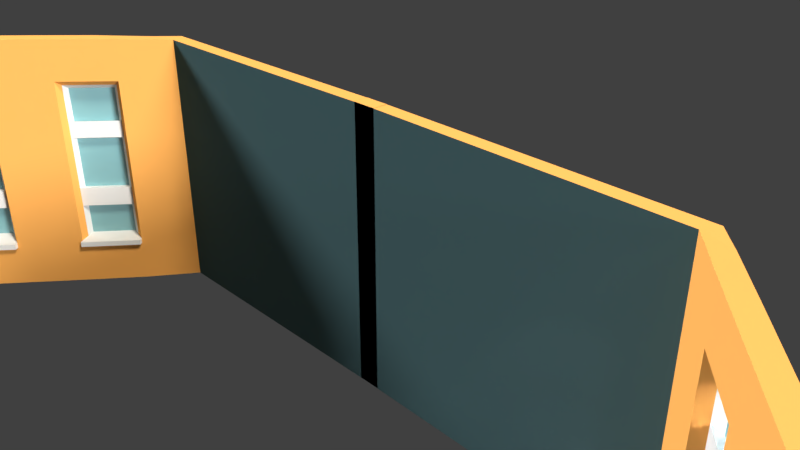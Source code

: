 # Source: classroom_1.blend  (saved by Blender 2.78.0; exported with 4.5.12 LTS)
import bpy
from mathutils import Matrix  # noqa: F401  (used for matrix-valued properties, if any)

bpy.ops.wm.read_factory_settings(use_empty=True)
scene = bpy.context.scene
scene.name = 'Scene'

# ---- collections
col_collection_1 = bpy.data.collections.new('Collection 1'); scene.collection.children.link(col_collection_1)

# ---- images (referenced by path relative to the original .blend; pixels are not part of the script)
import os
ASSET_DIR = os.environ.get("B2B_ASSET_DIR", "")  # directory of the original .blend (textures are referenced by path, not embedded)
HERE = os.path.dirname(os.path.abspath(__file__))  # packed textures are extracted next to this script under _unpacked/

def load_image(name, relpath, width, height, colorspace="sRGB"):
    """Load a texture the original file referenced (path relative to the .blend, or extracted next to this script)."""
    p = next((c for c in (os.path.join(HERE, relpath), os.path.join(ASSET_DIR, relpath)) if relpath and os.path.exists(c)), "")
    if p:
        img = bpy.data.images.load(p, check_existing=True)
        img.name = name
    else:  # same state as the original file: an image datablock whose file is absent (Cycles renders it pink)
        img = bpy.data.images.new(name, width, height)
        img.source = "FILE"
        img.filepath = "//" + (relpath or name)
    img.colorspace_settings.name = colorspace
    return img
img_exr = load_image('EXR', 'morning03_EXR.exr', 1024, 1024, 'Linear Rec.709')
img_jpg = load_image('JPG', 'morning03_medium.jpg', 1024, 1024, 'sRGB')

# ---- materials (node trees are filled in below, after node groups)
mat_material = bpy.data.materials.new('Material')
mat_material.alpha_threshold = 0.0
mat_material.roughness = 0.5
mat_material.line_color = (0.0, 0.0, 0.0, 1.0)
mat_material_001 = bpy.data.materials.new('Material.001')
mat_material_001.alpha_threshold = 0.0
mat_material_001.roughness = 0.5
mat_material_002 = bpy.data.materials.new('Material.002')
mat_material_002.alpha_threshold = 0.0
mat_material_002.roughness = 0.5
mat_material_003 = bpy.data.materials.new('Material.003')
mat_material_003.alpha_threshold = 0.0
mat_material_003.roughness = 0.5

# ---- node groups
ng_rotate_z = bpy.data.node_groups.new('Rotate Z', 'ShaderNodeTree')
_s = ng_rotate_z.interface.new_socket(name='Vector', in_out='OUTPUT', socket_type='NodeSocketVector')
_s.min_value = 0.0
_s.max_value = 0.0
_s = ng_rotate_z.interface.new_socket(name='Vector', in_out='INPUT', socket_type='NodeSocketVector')
_s = ng_rotate_z.interface.new_socket(name='Angle', in_out='INPUT', socket_type='NodeSocketFloat')
_N = ng_rotate_z.nodes; _L = ng_rotate_z.links
n0 = _N.new('ShaderNodeMath'); n0.name = 'Multiply 1'; n0.location = (0, 130)
n0.hide = True
n0.operation = 'MULTIPLY'
n1 = _N.new('ShaderNodeMath'); n1.name = 'Multiply 3'; n1.location = (0, -30)
n1.hide = True
n1.operation = 'MULTIPLY'
n2 = _N.new('ShaderNodeMath'); n2.name = 'Sine'; n2.location = (-390, 60)
n2.hide = True
n2.operation = 'SINE'
n3 = _N.new('ShaderNodeCombineXYZ'); n3.name = 'Combine XYZ'; n3.location = (350, 280)
n4 = _N.new('ShaderNodeMath'); n4.name = 'Multiply 2'; n4.location = (0, 50)
n4.hide = True
n4.operation = 'MULTIPLY'
n5 = _N.new('ShaderNodeMath'); n5.name = 'Multiply 4'; n5.location = (0, -110)
n5.hide = True
n5.operation = 'MULTIPLY'
n6 = _N.new('NodeGroupOutput'); n6.name = 'Group Output'; n6.location = (580, 275)
n7 = _N.new('NodeGroupInput'); n7.name = 'Group Input'; n7.location = (-630, 195)
n8 = _N.new('ShaderNodeMath'); n8.name = 'Subtract'; n8.location = (160, 90)
n8.hide = True
n8.operation = 'SUBTRACT'
n9 = _N.new('ShaderNodeMath'); n9.name = 'Add'; n9.location = (160, -70)
n9.hide = True
n10 = _N.new('ShaderNodeSeparateXYZ'); n10.name = 'Separate XYZ'; n10.location = (-390, 260)
n11 = _N.new('ShaderNodeMath'); n11.name = 'Cosine'; n11.location = (-390, -70)
n11.hide = True
n11.operation = 'COSINE'
_L.new(n7.outputs[0], n10.inputs[0])
_L.new(n7.outputs[1], n2.inputs[0])
_L.new(n7.outputs[1], n11.inputs[0])
_L.new(n11.outputs[0], n0.inputs[0])
_L.new(n10.outputs[0], n0.inputs[1])
_L.new(n2.outputs[0], n4.inputs[0])
_L.new(n10.outputs[1], n4.inputs[1])
_L.new(n0.outputs[0], n8.inputs[0])
_L.new(n4.outputs[0], n8.inputs[1])
_L.new(n8.outputs[0], n3.inputs[0])
_L.new(n2.outputs[0], n1.inputs[0])
_L.new(n10.outputs[0], n1.inputs[1])
_L.new(n11.outputs[0], n5.inputs[0])
_L.new(n10.outputs[1], n5.inputs[1])
_L.new(n1.outputs[0], n9.inputs[0])
_L.new(n5.outputs[0], n9.inputs[1])
_L.new(n9.outputs[0], n3.inputs[1])
_L.new(n10.outputs[2], n3.inputs[2])
_L.new(n3.outputs[0], n6.inputs[0])
n6.is_active_output = True
ng_pro_lighting__skies = bpy.data.node_groups.new('Pro Lighting: Skies', 'ShaderNodeTree')
_s = ng_pro_lighting__skies.interface.new_socket(name='Shader', in_out='OUTPUT', socket_type='NodeSocketShader')
_s = ng_pro_lighting__skies.interface.new_socket(name='Rotation', in_out='INPUT', socket_type='NodeSocketFloat')
_s.subtype = 'ANGLE'
_s = ng_pro_lighting__skies.interface.new_socket(name='Sun', in_out='INPUT', socket_type='NodeSocketFloat')
_s = ng_pro_lighting__skies.interface.new_socket(name='Sky', in_out='INPUT', socket_type='NodeSocketFloat')
_N = ng_pro_lighting__skies.nodes; _L = ng_pro_lighting__skies.links
n0 = _N.new('ShaderNodeBackground'); n0.name = 'Background 2'; n0.location = (280, -150)
n1 = _N.new('ShaderNodeMixShader'); n1.name = 'Mix'; n1.location = (520, 0)
n2 = _N.new('ShaderNodeTexCoord'); n2.name = 'Texture Coordinate'; n2.location = (-910, 100)
n3 = _N.new('NodeGroupOutput'); n3.name = 'Group Output'; n3.location = (760, 0)
n4 = _N.new('ShaderNodeTexEnvironment'); n4.name = 'Environment Texture 2'; n4.location = (-430, -150)
n4.width = 140
n4.image = img_exr
n5 = _N.new('ShaderNodeGroup'); n5.name = 'Rotate Z'; n5.location = (-670, 0)
n5.node_tree = ng_rotate_z
n6 = _N.new('ShaderNodeMath'); n6.name = 'Multiply'; n6.location = (-190, -290)
n6.operation = 'MULTIPLY'
n7 = _N.new('ShaderNodeBackground'); n7.name = 'Background 1'; n7.location = (280, 100)
n8 = _N.new('NodeGroupInput'); n8.name = 'Group Input'; n8.location = (-910, -200)
n9 = _N.new('ShaderNodeMath'); n9.name = 'Add'; n9.location = (50, -290)
n10 = _N.new('ShaderNodeLightPath'); n10.name = 'Light Path'; n10.location = (280, 400)
n11 = _N.new('ShaderNodeTexEnvironment'); n11.name = 'Environment Texture 1'; n11.location = (-430, 100)
n11.width = 140
n11.image = img_jpg
_L.new(n8.outputs[0], n5.inputs[1])
_L.new(n8.outputs[1], n6.inputs[1])
_L.new(n8.outputs[2], n9.inputs[1])
_L.new(n2.outputs[0], n5.inputs[0])
_L.new(n5.outputs[0], n11.inputs[0])
_L.new(n5.outputs[0], n4.inputs[0])
_L.new(n11.outputs[0], n7.inputs[0])
_L.new(n4.outputs[0], n0.inputs[0])
_L.new(n4.outputs[0], n6.inputs[0])
_L.new(n6.outputs[0], n9.inputs[0])
_L.new(n9.outputs[0], n7.inputs[1])
_L.new(n9.outputs[0], n0.inputs[1])
_L.new(n10.outputs[0], n1.inputs[0])
_L.new(n7.outputs[0], n1.inputs[2])
_L.new(n0.outputs[0], n1.inputs[1])
_L.new(n1.outputs[0], n3.inputs[0])
n3.is_active_output = True

# ---- material node trees
mat_material.use_nodes = True; mat_material.node_tree.nodes.clear()
_N = mat_material.node_tree.nodes; _L = mat_material.node_tree.links
n0 = _N.new('ShaderNodeOutputMaterial'); n0.name = 'Material Output'; n0.location = (300, 300)
n1 = _N.new('ShaderNodeBsdfDiffuse'); n1.name = 'Diffuse BSDF'; n1.location = (10, 300)
n1.inputs[0].default_value = (0.9551, 0.4373, 0.1088, 1.0)
_L.new(n1.outputs[0], n0.inputs[0])
n0.is_active_output = True
mat_material_001.use_nodes = True; mat_material_001.node_tree.nodes.clear()
_N = mat_material_001.node_tree.nodes; _L = mat_material_001.node_tree.links
n0 = _N.new('ShaderNodeOutputMaterial'); n0.name = 'Material Output'; n0.location = (480, 300)
n1 = _N.new('ShaderNodeBsdfDiffuse'); n1.name = 'Diffuse BSDF'; n1.location = (10, 300)
n1.inputs[0].default_value = (0.3498, 0.7324, 0.8, 1.0)
n2 = _N.new('ShaderNodeMixShader'); n2.name = 'Mix Shader'; n2.location = (260, 345)
n2.inputs[0].default_value = 0.4273
n3 = _N.new('ShaderNodeBsdfGlass'); n3.name = 'Glass BSDF'; n3.location = (-35, 106)
n3.distribution = 'BECKMANN'
n3.inputs[2].default_value = 1.45
_L.new(n1.outputs[0], n2.inputs[1])
_L.new(n2.outputs[0], n0.inputs[0])
_L.new(n3.outputs[0], n2.inputs[2])
n0.is_active_output = True
mat_material_002.use_nodes = True; mat_material_002.node_tree.nodes.clear()
_N = mat_material_002.node_tree.nodes; _L = mat_material_002.node_tree.links
n0 = _N.new('ShaderNodeOutputMaterial'); n0.name = 'Material Output'; n0.location = (300, 300)
n1 = _N.new('ShaderNodeBsdfDiffuse'); n1.name = 'Diffuse BSDF'; n1.location = (10, 300)
_L.new(n1.outputs[0], n0.inputs[0])
n0.is_active_output = True
mat_material_003.use_nodes = True; mat_material_003.node_tree.nodes.clear()
_N = mat_material_003.node_tree.nodes; _L = mat_material_003.node_tree.links
n0 = _N.new('ShaderNodeOutputMaterial'); n0.name = 'Material Output'; n0.location = (300, 300)
n1 = _N.new('ShaderNodeBsdfDiffuse'); n1.name = 'Diffuse BSDF'; n1.location = (10, 300)
n1.inputs[0].default_value = (0.06663, 0.1329, 0.147, 1.0)
_L.new(n1.outputs[0], n0.inputs[0])
n0.is_active_output = True

# ---- world
world_world = bpy.data.worlds.new('World'); scene.world = world_world
world_world.use_nodes = True; world_world.node_tree.nodes.clear()
_N = world_world.node_tree.nodes; _L = world_world.node_tree.links
n0 = _N.new('ShaderNodeOutputWorld'); n0.name = 'World Output'; n0.location = (300, 300)
n1 = _N.new('ShaderNodeBackground'); n1.name = 'Background'; n1.location = (10, 300)
n1.inputs[0].default_value = (0.05088, 0.05088, 0.05088, 1.0)
n2 = _N.new('ShaderNodeGroup'); n2.name = 'Pro Lighting: Skies'; n2.location = (10, 100)
n2.node_tree = ng_pro_lighting__skies
n2.inputs[0].default_value = 0.0
n2.inputs[1].default_value = 3.0
n2.inputs[2].default_value = 1.0
_L.new(n1.outputs[0], n0.inputs[0])
n0.is_active_output = True
world_world.color = (0.05088, 0.05088, 0.05088)
world_world.use_sun_shadow = False
world_world.sun_shadow_jitter_overblur = 0.0
world_world.cycles.sampling_method = 'MANUAL'

# ---- cameras
cam_camera = bpy.data.cameras.new('Camera')
cam_camera.clip_end = 100.0
cam_camera.lens = 35.0
cam_camera.sensor_width = 32.0
cam_camera.sensor_height = 18.0
cam_camera.ortho_scale = 7.314
cam_camera.dof.focus_distance = 0.0

# ---- lights
light_hemi = bpy.data.lights.new('Hemi', 'SUN')
light_hemi.transmission_factor = 0.0
light_hemi.angle = 0.1993
light_hemi.energy = 3.7
light_hemi.shadow_buffer_clip_start = 0.5
light_hemi.shadow_soft_size = 0.1
light_hemi.shadow_cascade_max_distance = 1000.0
light_lamp_001 = bpy.data.lights.new('Lamp.001', 'SUN')
light_lamp_001.color = (1.0, 0.9472, 0.7988)
light_lamp_001.transmission_factor = 0.0
light_lamp_001.cutoff_distance = 30.0
light_lamp_001.angle = 0.1993
light_lamp_001.energy = 2.7
light_lamp_001.shadow_buffer_clip_start = 1.001
light_lamp_001.shadow_soft_size = 0.1
light_lamp_001.shadow_cascade_max_distance = 1000.0
light_lamp = bpy.data.lights.new('Lamp', 'SUN')
light_lamp.transmission_factor = 0.0
light_lamp.cutoff_distance = 30.0
light_lamp.angle = 0.1993
light_lamp.energy = 3.6
light_lamp.shadow_buffer_clip_start = 1.001
light_lamp.shadow_soft_size = 0.1
light_lamp.shadow_cascade_max_distance = 1000.0

# ---- meshes
me_cube = bpy.data.meshes.new('Cube')
me_cube.from_pydata([(3.738, -0.006109, -1.009), (3.856, -0.1682, -1.009), (5.774, -3.463, 1.015), (5.774, -3.463, -1.061), (3.738, -0.006109, 0.9621), (3.856, -0.1682, 0.9621), (6.051, -3.463, 1.015), (6.051, -3.463, -1.061), (3.614, 0.1682, -1.009), (3.524, -0.04211, -1.009), (3.614, 0.1682, 0.9621), (3.524, -0.04211, 0.9621), (-0.1383, 0.1682, -0.9854), (-0.1383, -0.04211, -0.9854), (-0.1383, 0.1682, 0.9854), (-0.1383, -0.04211, 0.9854), (4.286, -0.833, -1.025), (4.286, -0.833, 0.9785), (3.971, -0.7463, 0.9785), (3.971, -0.7463, -1.025), (5.834, -3.177, 0.9994), (5.542, -3.14, -1.046), (5.834, -3.177, -1.046), (5.542, -3.14, 0.9994), (3.738, -0.006109, 0.6485), (3.856, -0.1682, 0.6485), (5.774, -3.463, 0.6843), (6.051, -3.463, 0.6843), (3.614, 0.1682, 0.6485), (3.524, -0.04211, 0.6485), (-0.1383, 0.1682, 0.6719), (-0.1383, -0.04211, 0.6719), (3.971, -0.7463, 0.6597), (4.152, -0.6269, 0.6737), (5.542, -3.14, 0.674), (5.747, -3.039, 0.6785), (5.774, -3.463, -0.6817), (3.524, -0.04211, -0.6555), (-0.1383, -0.04211, -0.6321), (4.152, -0.6269, -0.6497), (5.747, -3.039, -0.6696), (3.738, -0.006109, -0.6555), (3.856, -0.1682, -0.6555), (6.051, -3.463, -0.6817), (3.614, 0.1682, -0.6555), (-0.1383, 0.1682, -0.6321), (3.971, -0.7463, -0.6637), (5.542, -3.14, -0.6741), (4.767, -1.564, -1.033), (4.461, -1.495, 0.986), (4.767, -1.564, 0.986), (4.461, -1.495, -1.033), (4.634, -1.358, 0.6789), (4.461, -1.495, 0.6649), (4.634, -1.358, -0.6534), (4.461, -1.495, -0.6674), (4.195, -0.6926, -0.6479), (4.195, -0.6926, 0.5733), (4.555, -1.242, 0.5777), (4.555, -1.242, -0.6511), (5.301, -2.37, 0.9927), (5.001, -2.318, -1.039), (5.214, -2.233, 0.6739), (5.001, -2.318, 0.6694), (5.214, -2.233, -0.6663), (5.001, -2.318, -0.6708), (5.301, -2.37, -1.039), (5.001, -2.318, 0.9927), (5.655, -2.918, -0.6403), (5.655, -2.918, 0.5562), (5.216, -2.251, 0.5525), (5.216, -2.251, -0.6376), (5.774, -3.463, -0.727), (3.524, -0.04211, -0.6954), (-0.1383, -0.04211, -0.672), (4.18, -0.6693, -0.6941), (5.765, -3.067, -0.7142), (3.738, -0.006109, -0.6954), (3.856, -0.1682, -0.6954), (6.051, -3.463, -0.727), (3.614, 0.1682, -0.6954), (-0.1383, 0.1682, -0.672), (3.971, -0.7463, -0.7053), (5.542, -3.14, -0.7178), (4.661, -1.4, -0.6987), (4.461, -1.495, -0.7098), (5.231, -2.261, -0.7102), (5.001, -2.318, -0.7138), (3.935, -0.8015, -0.7053), (3.935, -0.8015, -0.6637), (5.506, -3.195, -0.7178), (5.506, -3.195, -0.6741), (4.966, -2.373, -0.6708), (4.425, -1.55, -0.6674), (4.425, -1.55, -0.7098), (4.966, -2.373, -0.7138), (6.051, -3.463, -0.2264), (6.051, -3.463, 0.229), (3.971, -0.7463, -0.2226), (3.971, -0.7463, 0.2186), (5.542, -3.14, -0.2248), (5.542, -3.14, 0.2246), (5.774, -3.463, 0.229), (5.774, -3.463, -0.2264), (3.524, -0.04211, 0.2139), (3.524, -0.04211, -0.2208), (-0.1383, -0.04211, 0.2372), (-0.1383, -0.04211, -0.1975), (5.747, -3.039, 0.2291), (5.747, -3.039, -0.2203), (4.461, -1.495, -0.2233), (4.461, -1.495, 0.2208), (4.195, -0.6926, -0.2408), (4.195, -0.6926, 0.1663), (4.555, -1.242, -0.2415), (4.555, -1.242, 0.1681), (5.001, -2.318, -0.224), (5.001, -2.318, 0.2227), (5.655, -2.918, -0.2415), (5.655, -2.918, 0.1573), (5.216, -2.251, -0.2409), (5.216, -2.251, 0.1558), (5.774, -3.463, -0.3908), (3.524, -0.04211, -0.3778), (-0.1383, -0.04211, -0.3545), (5.747, -3.039, -0.3826), (6.051, -3.463, -0.3908), (3.971, -0.7463, -0.3819), (5.542, -3.14, -0.3871), (4.461, -1.495, -0.3838), (4.195, -0.6926, -0.3879), (4.555, -1.242, -0.3895), (5.001, -2.318, -0.3854), (5.655, -2.918, -0.3856), (5.216, -2.251, -0.3842), (6.051, -3.463, 0.3744), (3.971, -0.7463, 0.3595), (5.542, -3.14, 0.3681), (4.461, -1.495, 0.3626), (4.195, -0.6926, 0.2963), (4.555, -1.242, 0.2989), (5.001, -2.318, 0.3654), (5.655, -2.918, 0.2847), (5.216, -2.251, 0.2825), (5.774, -3.463, 0.3744), (3.524, -0.04211, 0.3527), (-0.1383, -0.04211, 0.3761), (5.747, -3.039, 0.3726), (5.109, -2.284, -0.6542), (5.109, -2.284, 0.6109), (5.598, -3.029, 0.6151), (5.598, -3.029, -0.6572), (5.598, -3.029, -0.2331), (5.598, -3.029, 0.1666), (5.109, -2.284, 0.1649), (5.109, -2.284, -0.2325), (5.598, -3.029, -0.3863), (5.109, -2.284, -0.3848), (5.109, -2.284, 0.2996), (5.598, -3.029, 0.3021), (4.512, -1.358, 0.6175), (4.512, -1.358, -0.6586), (4.093, -0.7171, -0.6551), (4.093, -0.7171, 0.6128), (4.093, -0.7171, 0.1902), (4.093, -0.7171, -0.2325), (4.512, -1.358, -0.2332), (4.512, -1.358, 0.1921), (4.512, -1.358, -0.3869), (4.093, -0.7171, -0.3852), (4.093, -0.7171, 0.3252), (4.512, -1.358, 0.328)], [], [(21, 22, 7, 3), (24, 4, 5, 25), (20, 23, 2, 6), (27, 6, 2, 26), (35, 20, 6, 27), (77, 0, 8, 80), (83, 21, 3, 72), (4, 10, 11, 5), (0, 1, 9, 8), (80, 8, 12, 81), (29, 11, 15, 31), (10, 14, 15, 11), (8, 9, 13, 12), (73, 9, 19, 82), (25, 5, 17, 33), (5, 11, 18, 17), (9, 1, 16, 19), (87, 61, 21, 83), (62, 60, 20, 35), (60, 67, 23, 20), (61, 66, 22, 21), (48, 84, 86, 66), (67, 63, 34, 23), (42, 25, 33, 39), (11, 29, 32, 18), (145, 29, 31, 146), (10, 28, 30, 14), (23, 34, 26, 2), (4, 24, 28, 10), (147, 35, 27, 135), (135, 27, 26, 144), (41, 24, 25, 42), (77, 41, 42, 78), (79, 43, 36, 72), (76, 40, 43, 79), (73, 37, 38, 74), (78, 42, 39, 75), (86, 64, 40, 76), (157, 148, 71, 134), (123, 37, 46, 127), (28, 44, 45, 30), (128, 47, 36, 122), (24, 41, 44, 28), (171, 160, 58, 140), (75, 39, 54, 84), (18, 32, 53, 49), (55, 85, 87, 65), (19, 16, 48, 51), (17, 18, 49, 50), (33, 17, 50, 52), (82, 19, 51, 85), (130, 56, 59, 131), (169, 162, 56, 130), (162, 161, 59, 56), (160, 163, 57, 58), (129, 55, 65, 132), (84, 54, 64, 86), (49, 53, 63, 67), (54, 52, 62, 64), (51, 48, 66, 61), (50, 49, 67, 60), (52, 50, 60, 62), (85, 51, 61, 87), (134, 71, 68, 133), (159, 150, 69, 142), (148, 151, 68, 71), (150, 149, 70, 69), (87, 83, 90, 95), (16, 75, 84, 48), (66, 86, 76, 22), (1, 78, 75, 16), (9, 73, 74, 13), (22, 76, 79, 7), (7, 79, 72, 3), (0, 77, 78, 1), (83, 47, 91, 90), (37, 73, 82, 46), (44, 80, 81, 45), (47, 83, 72, 36), (41, 77, 80, 44), (89, 88, 94, 93), (92, 95, 90, 91), (65, 87, 95, 92), (47, 65, 92, 91), (85, 55, 93, 94), (82, 85, 94, 88), (46, 82, 88, 89), (55, 46, 89, 93), (156, 152, 118, 133), (152, 153, 119, 118), (143, 121, 119, 142), (121, 120, 118, 119), (138, 111, 117, 141), (111, 110, 116, 117), (170, 164, 113, 139), (164, 165, 112, 113), (139, 113, 115, 140), (113, 112, 114, 115), (168, 166, 114, 131), (166, 167, 115, 114), (137, 101, 102, 144), (101, 100, 103, 102), (145, 104, 99, 136), (104, 105, 98, 99), (158, 154, 121, 143), (154, 155, 120, 121), (126, 96, 103, 122), (96, 97, 102, 103), (125, 109, 96, 126), (109, 108, 97, 96), (123, 105, 107, 124), (105, 104, 106, 107), (37, 123, 124, 38), (40, 125, 126, 43), (43, 126, 122, 36), (161, 168, 131, 59), (151, 156, 133, 68), (120, 134, 133, 118), (110, 129, 132, 116), (165, 169, 130, 112), (112, 130, 131, 114), (100, 128, 122, 103), (105, 123, 127, 98), (155, 157, 134, 120), (149, 158, 143, 70), (29, 145, 136, 32), (34, 137, 144, 26), (57, 139, 140, 58), (163, 170, 139, 57), (53, 138, 141, 63), (70, 143, 142, 69), (153, 159, 142, 119), (167, 171, 140, 115), (97, 135, 144, 102), (108, 147, 135, 97), (104, 145, 146, 106), (101, 137, 159, 153), (63, 141, 158, 149), (116, 132, 157, 155), (47, 128, 156, 151), (117, 116, 155, 154), (141, 117, 154, 158), (100, 101, 153, 152), (128, 100, 152, 156), (34, 63, 149, 150), (65, 47, 151, 148), (137, 34, 150, 159), (132, 65, 148, 157), (158, 159, 142, 143), (153, 154, 121, 119), (159, 158, 154, 153), (152, 155, 157, 156), (155, 152, 118, 120), (157, 156, 133, 134), (111, 138, 171, 167), (32, 136, 170, 163), (98, 127, 169, 165), (55, 129, 168, 161), (110, 111, 167, 166), (129, 110, 166, 168), (99, 98, 165, 164), (136, 99, 164, 170), (53, 32, 163, 160), (46, 55, 161, 162), (127, 46, 162, 169), (138, 53, 160, 171), (166, 165, 169, 168), (166, 165, 112, 114), (169, 168, 131, 130), (164, 167, 171, 170), (139, 170, 171, 140), (167, 164, 113, 115)])
me_cube.polygons.foreach_set('material_index', [0, 0, 0, 0, 0, 0, 0, 0, 0, 0, 3, 0, 0, 0, 0, 0, 0, 0, 0, 0, 0, 0, 0, 0, 0, 3, 0, 0, 0, 0, 0, 0, 0, 0, 0, 3, 0, 0, 2, 0, 0, 0, 0, 2, 0, 0, 0, 0, 0, 0, 0, 1, 2, 2, 2, 0, 0, 0, 0, 0, 0, 0, 0, 1, 2, 2, 2, 2, 0, 0, 0, 3, 0, 0, 0, 2, 0, 0, 0, 0, 2, 2, 2, 2, 2, 2, 2, 2, 2, 2, 2, 1, 0, 0, 2, 2, 2, 1, 2, 2, 0, 0, 0, 0, 2, 2, 0, 0, 0, 0, 3, 3, 3, 0, 0, 2, 2, 2, 0, 2, 2, 0, 0, 2, 2, 0, 0, 1, 2, 0, 1, 2, 2, 0, 0, 3, 0, 0, 0, 0, 0, 0, 0, 0, 0, 2, 0, 0, 2, 2, 2, 2, 2, 2, 0, 0, 0, 0, 0, 0, 0, 0, 0, 2, 0, 0, 2, 2, 2, 2, 2, 2])
_uv = me_cube.uv_layers.new(name='UVMap')
_uv.uv.foreach_set('vector', [0.7987, 0.4887, 0.8023, 0.4651, 0.8834, 0.4468, 0.8915, 0.4688, 0.5286, 0.409, 0.521, 0.2975, 0.5441, 0.2954, 0.5515, 0.4077, 0.8708, 0.3007, 0.8477, 0.2755, 0.9631, 0.2764, 0.9797, 0.3024, 0.9315, 0.3746, 0.9797, 0.3024, 0.9999, 0.3169, 0.9457, 0.3928, 0.8365, 0.3829, 0.8708, 0.3007, 0.9797, 0.3024, 0.9315, 0.3746, 0.5342, 0.4926, 0.5361, 0.5205, 0.5114, 0.5187, 0.5098, 0.4917, 0.8528, 0.06536, 0.8535, 0.03534, 0.9712, 0.03782, 0.9702, 0.06764, 0.521, 0.2975, 0.4985, 0.3027, 0.5014, 0.2726, 0.5441, 0.2954, 0.5361, 0.5205, 0.5589, 0.5199, 0.5202, 0.5484, 0.5114, 0.5187, 0.5098, 0.4917, 0.5114, 0.5187, 7.956e-05, 0.6025, 7.955e-05, 0.5598, 0.5009, 0.1503, 0.5014, 0.2726, 0.002109, 0.2365, 0.01135, 0.1183, 0.4985, 0.3027, 7.949e-05, 0.2613, 0.002109, 0.2365, 0.5014, 0.2726, 0.5114, 0.5187, 0.5202, 0.5484, 0.004884, 0.6321, 7.956e-05, 0.6025, 0.5005, 0.0585, 0.5004, 0.02791, 0.7358, 0.03286, 0.7354, 0.06307, 0.5515, 0.4077, 0.5441, 0.2954, 0.7619, 0.2989, 0.7415, 0.3911, 0.5441, 0.2954, 0.5014, 0.2726, 0.7323, 0.2745, 0.7619, 0.2989, 0.5202, 0.5484, 0.5589, 0.5199, 0.7211, 0.4834, 0.7058, 0.5086, 0.8234, 0.06478, 0.8241, 0.03472, 0.8535, 0.03534, 0.8528, 0.06536, 0.8128, 0.3849, 0.8436, 0.3002, 0.8708, 0.3007, 0.8365, 0.3829, 0.8436, 0.3002, 0.8188, 0.2752, 0.8477, 0.2755, 0.8708, 0.3007, 0.7755, 0.4936, 0.782, 0.4697, 0.8023, 0.4651, 0.7987, 0.4887, 0.7617, 0.4742, 0.7685, 0.4524, 0.7897, 0.4485, 0.782, 0.4697, 0.8188, 0.2752, 0.8215, 0.155, 0.8506, 0.1554, 0.8477, 0.2755, 0.5552, 0.4638, 0.5515, 0.4077, 0.7415, 0.3911, 0.7313, 0.4373, 0.5014, 0.2726, 0.5009, 0.1503, 0.734, 0.1537, 0.7323, 0.2745, 0.5009, 0.1401, 0.5009, 0.1503, 0.01135, 0.1183, 0.01212, 0.1084, 0.4985, 0.3027, 0.505, 0.4107, 7.952e-05, 0.4319, 7.949e-05, 0.2613, 0.8477, 0.2755, 0.8506, 0.1554, 0.9672, 0.1571, 0.9631, 0.2764, 0.521, 0.2975, 0.5286, 0.409, 0.505, 0.4107, 0.4985, 0.3027, 0.8337, 0.3897, 0.8365, 0.3829, 0.9315, 0.3746, 0.9275, 0.3806, 0.9275, 0.3806, 0.9315, 0.3746, 0.9457, 0.3928, 0.9412, 0.3991, 0.5323, 0.4648, 0.5286, 0.409, 0.5515, 0.4077, 0.5552, 0.4638, 0.5342, 0.4926, 0.5323, 0.4648, 0.5552, 0.4638, 0.557, 0.4919, 0.8954, 0.4288, 0.9075, 0.4107, 0.9186, 0.4308, 0.905, 0.4498, 0.8108, 0.4445, 0.8194, 0.424, 0.9075, 0.4107, 0.8954, 0.4288, 0.5005, 0.0585, 0.5007, 0.08909, 0.01598, 0.05918, 0.01829, 0.02963, 0.557, 0.4919, 0.5552, 0.4638, 0.7313, 0.4373, 0.7262, 0.4603, 0.7897, 0.4485, 0.7974, 0.4273, 0.8194, 0.424, 0.8108, 0.4445, 0.8226, 0.1049, 0.8228, 0.09485, 0.8228, 0.09485, 0.8226, 0.1049, 0.5007, 0.09928, 0.5007, 0.08909, 0.7349, 0.09328, 0.7348, 0.1033, 0.505, 0.4107, 0.5082, 0.4647, 7.954e-05, 0.5172, 7.952e-05, 0.4319, 0.8518, 0.1054, 0.8521, 0.09537, 0.9692, 0.09747, 0.9689, 0.1074, 0.5286, 0.409, 0.5323, 0.4648, 0.5082, 0.4647, 0.505, 0.4107, 0.7925, 0.1445, 0.7923, 0.1545, 0.7923, 0.1545, 0.7925, 0.1445, 0.7262, 0.4603, 0.7313, 0.4373, 0.7754, 0.4306, 0.7685, 0.4524, 0.7323, 0.2745, 0.734, 0.1537, 0.7923, 0.1545, 0.79, 0.275, 0.7935, 0.09432, 0.7941, 0.06421, 0.8234, 0.06478, 0.8228, 0.09485, 0.7058, 0.5086, 0.7211, 0.4834, 0.7617, 0.4742, 0.7523, 0.4986, 0.7619, 0.2989, 0.7323, 0.2745, 0.79, 0.275, 0.8163, 0.2998, 0.7415, 0.3911, 0.7619, 0.2989, 0.8163, 0.2998, 0.789, 0.387, 0.7354, 0.06307, 0.7358, 0.03286, 0.7947, 0.0341, 0.7941, 0.06421, 0.7348, 0.1033, 0.7349, 0.09328, 0.7935, 0.09432, 0.7933, 0.1044, 0.7348, 0.1033, 0.7349, 0.09328, 0.7349, 0.09328, 0.7348, 0.1033, 0.7349, 0.09328, 0.7935, 0.09432, 0.7935, 0.09432, 0.7349, 0.09328, 0.7923, 0.1545, 0.734, 0.1537, 0.734, 0.1537, 0.7923, 0.1545, 0.7933, 0.1044, 0.7935, 0.09432, 0.8228, 0.09485, 0.8226, 0.1049, 0.7685, 0.4524, 0.7754, 0.4306, 0.7974, 0.4273, 0.7897, 0.4485, 0.79, 0.275, 0.7923, 0.1545, 0.8215, 0.155, 0.8188, 0.2752, 0.7754, 0.4306, 0.789, 0.387, 0.8128, 0.3849, 0.7974, 0.4273, 0.7523, 0.4986, 0.7617, 0.4742, 0.782, 0.4697, 0.7755, 0.4936, 0.8163, 0.2998, 0.79, 0.275, 0.8188, 0.2752, 0.8436, 0.3002, 0.789, 0.387, 0.8163, 0.2998, 0.8436, 0.3002, 0.8128, 0.3849, 0.7941, 0.06421, 0.7947, 0.0341, 0.8241, 0.03472, 0.8234, 0.06478, 0.8226, 0.1049, 0.8228, 0.09485, 0.8521, 0.09537, 0.8518, 0.1054, 0.8509, 0.1454, 0.8506, 0.1554, 0.8506, 0.1554, 0.8509, 0.1454, 0.8228, 0.09485, 0.8521, 0.09537, 0.8521, 0.09537, 0.8228, 0.09485, 0.8506, 0.1554, 0.8215, 0.155, 0.8215, 0.155, 0.8506, 0.1554, 0.8234, 0.06478, 0.8528, 0.06536, 0.8528, 0.06536, 0.8234, 0.06478, 0.7211, 0.4834, 0.7262, 0.4603, 0.7685, 0.4524, 0.7617, 0.4742, 0.782, 0.4697, 0.7897, 0.4485, 0.8108, 0.4445, 0.8023, 0.4651, 0.5589, 0.5199, 0.557, 0.4919, 0.7262, 0.4603, 0.7211, 0.4834, 0.5004, 0.02791, 0.5005, 0.0585, 0.01829, 0.02963, 0.0206, 7.949e-05, 0.8023, 0.4651, 0.8108, 0.4445, 0.8954, 0.4288, 0.8834, 0.4468, 0.8834, 0.4468, 0.8954, 0.4288, 0.905, 0.4498, 0.8915, 0.4688, 0.5361, 0.5205, 0.5342, 0.4926, 0.557, 0.4919, 0.5589, 0.5199, 0.8528, 0.06536, 0.8521, 0.09537, 0.8521, 0.09537, 0.8528, 0.06536, 0.5007, 0.08909, 0.5005, 0.0585, 0.7354, 0.06307, 0.7349, 0.09328, 0.5082, 0.4647, 0.5098, 0.4917, 7.955e-05, 0.5598, 7.954e-05, 0.5172, 0.8521, 0.09537, 0.8528, 0.06536, 0.9702, 0.06764, 0.9692, 0.09747, 0.5323, 0.4648, 0.5342, 0.4926, 0.5098, 0.4917, 0.5082, 0.4647, 0.7349, 0.09328, 0.7354, 0.06307, 0.7941, 0.06421, 0.7935, 0.09432, 0.8228, 0.09485, 0.8234, 0.06478, 0.8528, 0.06536, 0.8521, 0.09537, 0.8228, 0.09485, 0.8234, 0.06478, 0.8234, 0.06478, 0.8228, 0.09485, 0.8521, 0.09537, 0.8228, 0.09485, 0.8228, 0.09485, 0.8521, 0.09537, 0.7941, 0.06421, 0.7935, 0.09432, 0.7935, 0.09432, 0.7941, 0.06421, 0.7354, 0.06307, 0.7941, 0.06421, 0.7941, 0.06421, 0.7354, 0.06307, 0.7349, 0.09328, 0.7354, 0.06307, 0.7354, 0.06307, 0.7349, 0.09328, 0.7935, 0.09432, 0.7349, 0.09328, 0.7349, 0.09328, 0.7935, 0.09432, 0.8518, 0.1054, 0.8516, 0.1154, 0.8516, 0.1154, 0.8518, 0.1054, 0.8516, 0.1154, 0.8511, 0.1354, 0.8511, 0.1354, 0.8516, 0.1154, 0.8217, 0.145, 0.8219, 0.1349, 0.8511, 0.1354, 0.8509, 0.1454, 0.8219, 0.1349, 0.8223, 0.1149, 0.8516, 0.1154, 0.8511, 0.1354, 0.7925, 0.1445, 0.7927, 0.1345, 0.8219, 0.1349, 0.8217, 0.145, 0.7927, 0.1345, 0.7931, 0.1144, 0.8223, 0.1149, 0.8219, 0.1349, 0.7342, 0.1436, 0.7343, 0.1335, 0.7343, 0.1335, 0.7342, 0.1436, 0.7343, 0.1335, 0.7346, 0.1134, 0.7346, 0.1134, 0.7343, 0.1335, 0.7342, 0.1436, 0.7343, 0.1335, 0.7927, 0.1345, 0.7925, 0.1445, 0.7343, 0.1335, 0.7346, 0.1134, 0.7931, 0.1144, 0.7927, 0.1345, 0.7933, 0.1044, 0.7931, 0.1144, 0.7931, 0.1144, 0.7933, 0.1044, 0.7931, 0.1144, 0.7927, 0.1345, 0.7927, 0.1345, 0.7931, 0.1144, 0.8509, 0.1454, 0.8511, 0.1354, 0.9679, 0.1372, 0.9675, 0.1472, 0.8511, 0.1354, 0.8516, 0.1154, 0.9685, 0.1173, 0.9679, 0.1372, 0.5009, 0.1401, 0.5008, 0.1299, 0.7343, 0.1335, 0.7342, 0.1436, 0.5008, 0.1299, 0.5007, 0.1095, 0.7346, 0.1134, 0.7343, 0.1335, 0.8217, 0.145, 0.8219, 0.1349, 0.8219, 0.1349, 0.8217, 0.145, 0.8219, 0.1349, 0.8223, 0.1149, 0.8223, 0.1149, 0.8219, 0.1349, 0.9115, 0.4047, 0.9155, 0.3987, 0.9276, 0.4181, 0.9231, 0.4245, 0.9155, 0.3987, 0.9235, 0.3867, 0.9367, 0.4055, 0.9276, 0.4181, 0.8222, 0.4171, 0.8251, 0.4103, 0.9155, 0.3987, 0.9115, 0.4047, 0.8251, 0.4103, 0.8308, 0.3966, 0.9235, 0.3867, 0.9155, 0.3987, 0.5007, 0.09928, 0.5007, 0.1095, 0.01444, 0.07888, 0.01521, 0.06903, 0.5007, 0.1095, 0.5008, 0.1299, 0.01289, 0.09858, 0.01444, 0.07888, 0.5007, 0.08909, 0.5007, 0.09928, 0.01521, 0.06903, 0.01598, 0.05918, 0.8194, 0.424, 0.8222, 0.4171, 0.9115, 0.4047, 0.9075, 0.4107, 0.9075, 0.4107, 0.9115, 0.4047, 0.9231, 0.4245, 0.9186, 0.4308, 0.7935, 0.09432, 0.7933, 0.1044, 0.7933, 0.1044, 0.7935, 0.09432, 0.8521, 0.09537, 0.8518, 0.1054, 0.8518, 0.1054, 0.8521, 0.09537, 0.8223, 0.1149, 0.8226, 0.1049, 0.8518, 0.1054, 0.8516, 0.1154, 0.7931, 0.1144, 0.7933, 0.1044, 0.8226, 0.1049, 0.8223, 0.1149, 0.7346, 0.1134, 0.7348, 0.1033, 0.7348, 0.1033, 0.7346, 0.1134, 0.7346, 0.1134, 0.7348, 0.1033, 0.7933, 0.1044, 0.7931, 0.1144, 0.8516, 0.1154, 0.8518, 0.1054, 0.9689, 0.1074, 0.9685, 0.1173, 0.5007, 0.1095, 0.5007, 0.09928, 0.7348, 0.1033, 0.7346, 0.1134, 0.8223, 0.1149, 0.8226, 0.1049, 0.8226, 0.1049, 0.8223, 0.1149, 0.8215, 0.155, 0.8217, 0.145, 0.8217, 0.145, 0.8215, 0.155, 0.5009, 0.1503, 0.5009, 0.1401, 0.7342, 0.1436, 0.734, 0.1537, 0.8506, 0.1554, 0.8509, 0.1454, 0.9675, 0.1472, 0.9672, 0.1571, 0.734, 0.1537, 0.7342, 0.1436, 0.7925, 0.1445, 0.7923, 0.1545, 0.734, 0.1537, 0.7342, 0.1436, 0.7342, 0.1436, 0.734, 0.1537, 0.7923, 0.1545, 0.7925, 0.1445, 0.8217, 0.145, 0.8215, 0.155, 0.8215, 0.155, 0.8217, 0.145, 0.8509, 0.1454, 0.8506, 0.1554, 0.8511, 0.1354, 0.8509, 0.1454, 0.8509, 0.1454, 0.8511, 0.1354, 0.7927, 0.1345, 0.7925, 0.1445, 0.7925, 0.1445, 0.7927, 0.1345, 0.9235, 0.3867, 0.9275, 0.3806, 0.9412, 0.3991, 0.9367, 0.4055, 0.8308, 0.3966, 0.8337, 0.3897, 0.9275, 0.3806, 0.9235, 0.3867, 0.5008, 0.1299, 0.5009, 0.1401, 0.01212, 0.1084, 0.01289, 0.09858, 0.8511, 0.1354, 0.8509, 0.1454, 0.8509, 0.1454, 0.8511, 0.1354, 0.8215, 0.155, 0.8217, 0.145, 0.8217, 0.145, 0.8215, 0.155, 0.8223, 0.1149, 0.8226, 0.1049, 0.8226, 0.1049, 0.8223, 0.1149, 0.8521, 0.09537, 0.8518, 0.1054, 0.8518, 0.1054, 0.8521, 0.09537, 0.8219, 0.1349, 0.8223, 0.1149, 0.8223, 0.1149, 0.8219, 0.1349, 0.8217, 0.145, 0.8219, 0.1349, 0.8219, 0.1349, 0.8217, 0.145, 0.8516, 0.1154, 0.8511, 0.1354, 0.8511, 0.1354, 0.8516, 0.1154, 0.8518, 0.1054, 0.8516, 0.1154, 0.8516, 0.1154, 0.8518, 0.1054, 0.8506, 0.1554, 0.8215, 0.155, 0.8215, 0.155, 0.8506, 0.1554, 0.8228, 0.09485, 0.8521, 0.09537, 0.8521, 0.09537, 0.8228, 0.09485, 0.8509, 0.1454, 0.8506, 0.1554, 0.8506, 0.1554, 0.8509, 0.1454, 0.8226, 0.1049, 0.8228, 0.09485, 0.8228, 0.09485, 0.8226, 0.1049, 0.0, 0.0, 0.0, 0.0, 0.0, 0.0, 0.0, 0.0, 0.0, 0.0, 0.0, 0.0, 0.0, 0.0, 0.0, 0.0, 0.0, 0.0, 0.0, 0.0, 0.0, 0.0, 0.0, 0.0, 0.8516, 0.1154, 0.8223, 0.1149, 0.8226, 0.1049, 0.8518, 0.1054, 0.0, 0.0, 0.0, 0.0, 0.0, 0.0, 0.0, 0.0, 0.0, 0.0, 0.0, 0.0, 0.0, 0.0, 0.0, 0.0, 0.7927, 0.1345, 0.7925, 0.1445, 0.7925, 0.1445, 0.7927, 0.1345, 0.734, 0.1537, 0.7342, 0.1436, 0.7342, 0.1436, 0.734, 0.1537, 0.7346, 0.1134, 0.7348, 0.1033, 0.7348, 0.1033, 0.7346, 0.1134, 0.7935, 0.09432, 0.7933, 0.1044, 0.7933, 0.1044, 0.7935, 0.09432, 0.7931, 0.1144, 0.7927, 0.1345, 0.7927, 0.1345, 0.7931, 0.1144, 0.7933, 0.1044, 0.7931, 0.1144, 0.7931, 0.1144, 0.7933, 0.1044, 0.7343, 0.1335, 0.7346, 0.1134, 0.7346, 0.1134, 0.7343, 0.1335, 0.7342, 0.1436, 0.7343, 0.1335, 0.7343, 0.1335, 0.7342, 0.1436, 0.7923, 0.1545, 0.734, 0.1537, 0.734, 0.1537, 0.7923, 0.1545, 0.7349, 0.09328, 0.7935, 0.09432, 0.7935, 0.09432, 0.7349, 0.09328, 0.7348, 0.1033, 0.7349, 0.09328, 0.7349, 0.09328, 0.7348, 0.1033, 0.7925, 0.1445, 0.7923, 0.1545, 0.7923, 0.1545, 0.7925, 0.1445, 0.7931, 0.1144, 0.7346, 0.1134, 0.7348, 0.1033, 0.7933, 0.1044, 0.0, 0.0, 0.0, 0.0, 0.0, 0.0, 0.0, 0.0, 0.0, 0.0, 0.0, 0.0, 0.0, 0.0, 0.0, 0.0, 0.7343, 0.1335, 0.7927, 0.1345, 0.7925, 0.1445, 0.7342, 0.1436, 0.0, 0.0, 0.0, 0.0, 0.0, 0.0, 0.0, 0.0, 0.0, 0.0, 0.0, 0.0, 0.0, 0.0, 0.0, 0.0])
me_cube.materials.append(mat_material)
me_cube.materials.append(mat_material_001)
me_cube.materials.append(mat_material_002)
me_cube.materials.append(mat_material_003)
me_cube.use_remesh_preserve_volume = False
me_cube.use_remesh_preserve_attributes = False
me_cube.use_mirror_vertex_groups = False
me_cube.update()

# ---- objects
ob_hemi = bpy.data.objects.new('Hemi', light_hemi)
ob_lamp_001 = bpy.data.objects.new('Lamp.001', light_lamp_001)
ob_cube = bpy.data.objects.new('Cube', me_cube)
ob_lamp = bpy.data.objects.new('Lamp', light_lamp)
ob_camera = bpy.data.objects.new('Camera', cam_camera)

# ---- transforms, parenting, visibility, modifiers, constraints
ob_hemi.location = (-10.34, -5.62, 6.275)
ob_hemi.rotation_euler = (0.9637, -0.6969, -0.7459)
ob_hemi.lineart.crease_threshold = 0.0
ob_lamp_001.location = (8.76, -1.797, 5.838)
ob_lamp_001.rotation_euler = (0.111, -0.6444, 2.959)
ob_lamp_001.lock_rotations_4d = False
ob_lamp_001.empty_display_type = 'ARROWS'
ob_lamp_001.color = (0.0, 0.0, 0.0, 0.0)
ob_lamp_001.lineart.crease_threshold = 0.0
ob_cube.location = (0.0, 0.0, 0.0)
ob_cube.scale = (1.238, 1.0, 2.043)
ob_cube.lock_rotations_4d = False
ob_cube.empty_display_type = 'ARROWS'
ob_cube.lineart.crease_threshold = 0.0
_m = ob_cube.modifiers.new('Mirror', 'MIRROR')
ob_lamp.location = (9.98, -1.797, 1.121)
ob_lamp.rotation_euler = (0.516, -1.282, 2.608)
ob_lamp.lock_rotations_4d = False
ob_lamp.empty_display_type = 'ARROWS'
ob_lamp.color = (0.0, 0.0, 0.0, 0.0)
ob_lamp.lineart.crease_threshold = 0.0
ob_camera.location = (7.481, -6.508, 5.344)
ob_camera.rotation_euler = (1.109, 0.0, 0.8149)
ob_camera.lock_rotations_4d = False
ob_camera.empty_display_type = 'ARROWS'
ob_camera.color = (0.0, 0.0, 0.0, 0.0)
ob_camera.display_type = 'WIRE'
ob_camera.lineart.crease_threshold = 0.0

# ---- collection membership
col_collection_1.objects.link(ob_hemi)
col_collection_1.objects.link(ob_lamp_001)
col_collection_1.objects.link(ob_cube)
col_collection_1.objects.link(ob_lamp)
col_collection_1.objects.link(ob_camera)

# ---- scene / render settings (as saved in the file)
scene.camera = ob_camera
scene.frame_start = 1; scene.frame_end = 250; scene.frame_set(1)
scene.render.engine = 'CYCLES'
scene.render.resolution_percentage = 50
scene.render.dither_intensity = 0.0
scene.cycles.use_denoising = False
scene.cycles.samples = 128
scene.cycles.sampling_pattern = 'TABULATED_SOBOL'
scene.cycles.light_sampling_threshold = 0.0
scene.cycles.use_adaptive_sampling = False
scene.cycles.use_light_tree = False
scene.cycles.blur_glossy = 0.0
scene.cycles.sample_clamp_indirect = 0.0
scene.view_settings.view_transform = 'Standard'
bpy.context.view_layer.update()
